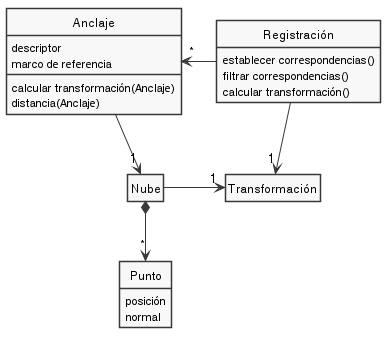

The diagram above was rendered by PlantUML. Its source (embedded in the PNG):
@startuml
	skinparam monochrome true
	skinparam shadowing false
	hide circle
	hide empty members

	class Punto{
		posición
		normal
	}

	class Nube{}

	class Registración{
		establecer correspondencias()
		filtrar correspondencias()
		calcular transformación()
	}

	class Transformación{}

	class Anclaje{
		descriptor
		marco de referencia

		calcular transformación(Anclaje)
		distancia(Anclaje)
	}

	Nube *--> "*" Punto
	Nube -> "1" Transformación
	Anclaje "*" <- Registración
	Registración --> "1" Transformación
	Anclaje --> "1" Nube

@enduml